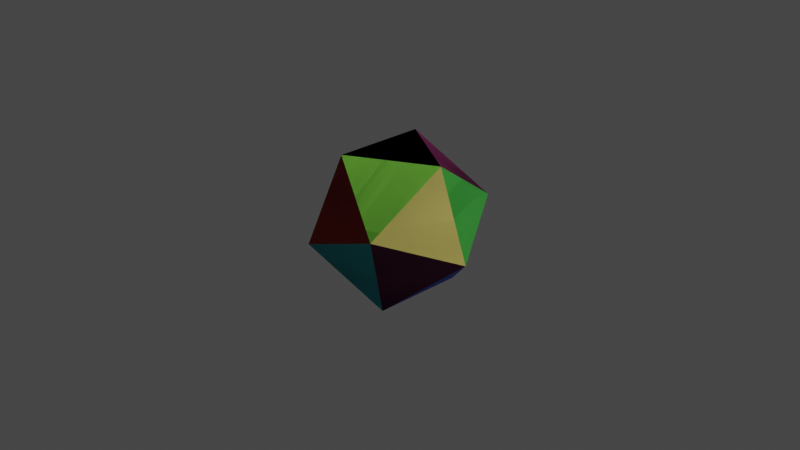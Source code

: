 # Source: ico.blend  (saved by Blender 3.0.42; exported with 4.5.12 LTS)
import bpy
from mathutils import Matrix  # noqa: F401  (used for matrix-valued properties, if any)

bpy.ops.wm.read_factory_settings(use_empty=True)
scene = bpy.context.scene
scene.name = 'Scene'

# ---- collections
col_collection = bpy.data.collections.new('Collection'); scene.collection.children.link(col_collection)

# ---- materials (node trees are filled in below, after node groups)
mat_material = bpy.data.materials.new('Material')
mat_material.alpha_threshold = 0.0
mat_material.use_transparent_shadow = False
mat_material.line_color = (0.0, 0.0, 0.0, 1.0)
mat_material_001 = bpy.data.materials.new('Material.001')
mat_material_001.alpha_threshold = 0.0
mat_material_001.use_transparent_shadow = False
mat_material_001.line_color = (0.0, 0.0, 0.0, 1.0)
mat_material_002 = bpy.data.materials.new('Material.002')
mat_material_002.alpha_threshold = 0.0
mat_material_002.use_transparent_shadow = False
mat_material_002.line_color = (0.0, 0.0, 0.0, 1.0)
mat_material_004 = bpy.data.materials.new('Material.004')
mat_material_004.use_transparent_shadow = False
mat_material_005 = bpy.data.materials.new('Material.005')
mat_material_005.use_transparent_shadow = False
mat_material_006 = bpy.data.materials.new('Material.006')
mat_material_006.use_transparent_shadow = False
mat_material_007 = bpy.data.materials.new('Material.007')
mat_material_007.use_transparent_shadow = False
mat_material_008 = bpy.data.materials.new('Material.008')
mat_material_008.use_transparent_shadow = False
mat_material_009 = bpy.data.materials.new('Material.009')
mat_material_009.use_transparent_shadow = False
mat_material_010 = bpy.data.materials.new('Material.010')
mat_material_010.use_transparent_shadow = False

# ---- material node trees
mat_material.use_nodes = True; mat_material.node_tree.nodes.clear()
_N = mat_material.node_tree.nodes; _L = mat_material.node_tree.links
n0 = _N.new('ShaderNodeOutputMaterial'); n0.name = 'Material Output'; n0.location = (300, 300)
n1 = _N.new('ShaderNodeBsdfPrincipled'); n1.name = 'Principled BSDF'; n1.location = (10, 300)
n1.distribution = 'GGX'
n1.subsurface_method = 'RANDOM_WALK_SKIN'
n1.inputs[2].default_value = 0.4
n1.inputs[3].default_value = 1.45
n1.inputs[27].default_value = (0.0, 0.0, 0.0, 1.0)
n1.inputs[28].default_value = 1.0
_L.new(n1.outputs[0], n0.inputs[0])
n0.is_active_output = True
mat_material_001.use_nodes = True; mat_material_001.node_tree.nodes.clear()
_N = mat_material_001.node_tree.nodes; _L = mat_material_001.node_tree.links
n0 = _N.new('ShaderNodeOutputMaterial'); n0.name = 'Material Output'; n0.location = (300, 300)
n1 = _N.new('ShaderNodeBsdfPrincipled'); n1.name = 'Principled BSDF'; n1.location = (10, 300)
n1.distribution = 'GGX'
n1.subsurface_method = 'RANDOM_WALK_SKIN'
n1.inputs[0].default_value = (0.1022, 0.6584, 0.1022, 1.0)
n1.inputs[2].default_value = 0.4
n1.inputs[3].default_value = 1.45
n1.inputs[27].default_value = (0.0, 0.0, 0.0, 1.0)
n1.inputs[28].default_value = 1.0
_L.new(n1.outputs[0], n0.inputs[0])
n0.is_active_output = True
mat_material_002.use_nodes = True; mat_material_002.node_tree.nodes.clear()
_N = mat_material_002.node_tree.nodes; _L = mat_material_002.node_tree.links
n0 = _N.new('ShaderNodeOutputMaterial'); n0.name = 'Material Output'; n0.location = (300, 300)
n1 = _N.new('ShaderNodeBsdfPrincipled'); n1.name = 'Principled BSDF'; n1.location = (10, 300)
n1.distribution = 'GGX'
n1.subsurface_method = 'RANDOM_WALK_SKIN'
n1.inputs[0].default_value = (0.2016, 0.005605, 0.09759, 1.0)
n1.inputs[2].default_value = 0.4
n1.inputs[3].default_value = 1.45
n1.inputs[27].default_value = (0.0, 0.0, 0.0, 1.0)
n1.inputs[28].default_value = 1.0
_L.new(n1.outputs[0], n0.inputs[0])
n0.is_active_output = True
mat_material_004.use_nodes = True; mat_material_004.node_tree.nodes.clear()
_N = mat_material_004.node_tree.nodes; _L = mat_material_004.node_tree.links
n0 = _N.new('ShaderNodeBsdfPrincipled'); n0.name = 'Principled BSDF'; n0.location = (10, 300)
n0.distribution = 'GGX'
n0.subsurface_method = 'RANDOM_WALK_SKIN'
n0.inputs[0].default_value = (0.05781, 0.01521, 0.4287, 1.0)
n0.inputs[3].default_value = 1.45
n0.inputs[27].default_value = (0.0, 0.0, 0.0, 1.0)
n0.inputs[28].default_value = 1.0
n1 = _N.new('ShaderNodeOutputMaterial'); n1.name = 'Material Output'; n1.location = (300, 300)
_L.new(n0.outputs[0], n1.inputs[0])
n1.is_active_output = True
mat_material_005.use_nodes = True; mat_material_005.node_tree.nodes.clear()
_N = mat_material_005.node_tree.nodes; _L = mat_material_005.node_tree.links
n0 = _N.new('ShaderNodeBsdfPrincipled'); n0.name = 'Principled BSDF'; n0.location = (10, 300)
n0.distribution = 'GGX'
n0.subsurface_method = 'RANDOM_WALK_SKIN'
n0.inputs[0].default_value = (0.01033, 0.0865, 1.0, 1.0)
n0.inputs[3].default_value = 1.45
n0.inputs[27].default_value = (0.0, 0.0, 0.0, 1.0)
n0.inputs[28].default_value = 1.0
n1 = _N.new('ShaderNodeOutputMaterial'); n1.name = 'Material Output'; n1.location = (300, 300)
_L.new(n0.outputs[0], n1.inputs[0])
n1.is_active_output = True
mat_material_006.use_nodes = True; mat_material_006.node_tree.nodes.clear()
_N = mat_material_006.node_tree.nodes; _L = mat_material_006.node_tree.links
n0 = _N.new('ShaderNodeBsdfPrincipled'); n0.name = 'Principled BSDF'; n0.location = (10, 300)
n0.distribution = 'GGX'
n0.subsurface_method = 'RANDOM_WALK_SKIN'
n0.inputs[0].default_value = (0.004025, 0.2462, 0.7913, 1.0)
n0.inputs[3].default_value = 1.45
n0.inputs[27].default_value = (0.0, 0.0, 0.0, 1.0)
n0.inputs[28].default_value = 1.0
n1 = _N.new('ShaderNodeOutputMaterial'); n1.name = 'Material Output'; n1.location = (300, 300)
_L.new(n0.outputs[0], n1.inputs[0])
n1.is_active_output = True
mat_material_007.use_nodes = True; mat_material_007.node_tree.nodes.clear()
_N = mat_material_007.node_tree.nodes; _L = mat_material_007.node_tree.links
n0 = _N.new('ShaderNodeBsdfPrincipled'); n0.name = 'Principled BSDF'; n0.location = (10, 300)
n0.distribution = 'GGX'
n0.subsurface_method = 'RANDOM_WALK_SKIN'
n0.inputs[0].default_value = (0.0, 0.4735, 0.5711, 1.0)
n0.inputs[3].default_value = 1.45
n0.inputs[27].default_value = (0.0, 0.0, 0.0, 1.0)
n0.inputs[28].default_value = 1.0
n1 = _N.new('ShaderNodeOutputMaterial'); n1.name = 'Material Output'; n1.location = (300, 300)
_L.new(n0.outputs[0], n1.inputs[0])
n1.is_active_output = True
mat_material_008.use_nodes = True; mat_material_008.node_tree.nodes.clear()
_N = mat_material_008.node_tree.nodes; _L = mat_material_008.node_tree.links
n0 = _N.new('ShaderNodeBsdfPrincipled'); n0.name = 'Principled BSDF'; n0.location = (10, 300)
n0.distribution = 'GGX'
n0.subsurface_method = 'RANDOM_WALK_SKIN'
n0.inputs[0].default_value = (0.4508, 0.0, 0.0, 1.0)
n0.inputs[3].default_value = 1.45
n0.inputs[27].default_value = (0.0, 0.0, 0.0, 1.0)
n0.inputs[28].default_value = 1.0
n1 = _N.new('ShaderNodeOutputMaterial'); n1.name = 'Material Output'; n1.location = (300, 300)
_L.new(n0.outputs[0], n1.inputs[0])
n1.is_active_output = True
mat_material_009.use_nodes = True; mat_material_009.node_tree.nodes.clear()
_N = mat_material_009.node_tree.nodes; _L = mat_material_009.node_tree.links
n0 = _N.new('ShaderNodeBsdfPrincipled'); n0.name = 'Principled BSDF'; n0.location = (10, 300)
n0.distribution = 'GGX'
n0.subsurface_method = 'RANDOM_WALK_SKIN'
n0.inputs[0].default_value = (0.2582, 0.7454, 0.07619, 1.0)
n0.inputs[3].default_value = 1.45
n0.inputs[27].default_value = (0.0, 0.0, 0.0, 1.0)
n0.inputs[28].default_value = 1.0
n1 = _N.new('ShaderNodeOutputMaterial'); n1.name = 'Material Output'; n1.location = (300, 300)
_L.new(n0.outputs[0], n1.inputs[0])
n1.is_active_output = True
mat_material_010.use_nodes = True; mat_material_010.node_tree.nodes.clear()
_N = mat_material_010.node_tree.nodes; _L = mat_material_010.node_tree.links
n0 = _N.new('ShaderNodeBsdfPrincipled'); n0.name = 'Principled BSDF'; n0.location = (10, 300)
n0.distribution = 'GGX'
n0.subsurface_method = 'RANDOM_WALK_SKIN'
n0.inputs[0].default_value = (0.8308, 0.7157, 0.1878, 1.0)
n0.inputs[3].default_value = 1.45
n0.inputs[27].default_value = (0.0, 0.0, 0.0, 1.0)
n0.inputs[28].default_value = 1.0
n1 = _N.new('ShaderNodeOutputMaterial'); n1.name = 'Material Output'; n1.location = (300, 300)
_L.new(n0.outputs[0], n1.inputs[0])
n1.is_active_output = True

# ---- world
world_world = bpy.data.worlds.new('World'); scene.world = world_world
world_world.use_nodes = True; world_world.node_tree.nodes.clear()
_N = world_world.node_tree.nodes; _L = world_world.node_tree.links
n0 = _N.new('ShaderNodeOutputWorld'); n0.name = 'World Output'; n0.location = (300, 300)
n1 = _N.new('ShaderNodeBackground'); n1.name = 'Background'; n1.location = (10, 300)
n1.inputs[0].default_value = (0.05088, 0.05088, 0.05088, 1.0)
_L.new(n1.outputs[0], n0.inputs[0])
n0.is_active_output = True
world_world.color = (0.05088, 0.05088, 0.05088)
world_world.use_sun_shadow = False
world_world.sun_shadow_jitter_overblur = 0.0

# ---- cameras
cam_camera = bpy.data.cameras.new('Camera')
cam_camera.clip_end = 100.0
cam_camera.ortho_scale = 7.314

# ---- lights
light_light = bpy.data.lights.new('Light', 'POINT')
light_light.transmission_factor = 0.0
light_light.energy = 1000.0
light_light.shadow_soft_size = 0.1
light_light.shadow_maximum_resolution = 0.006
light_light.use_absolute_resolution = True

# ---- meshes
me_cube = bpy.data.meshes.new('Cube')
me_cube.from_pydata([(0.5774, -1.0, -1.512), (-1.155, 0.0, -1.512), (0.5774, 1.0, -1.512), (-0.9342, -1.618, -0.3568), (1.868, 0.0, -0.3568), (-0.9342, 1.618, -0.3568), (0.9342, -1.618, 0.3568), (-1.868, 0.0, 0.3568), (0.9342, 1.618, 0.3568), (-0.5774, -1.0, 1.512), (1.155, 0.0, 1.512), (-0.5774, 1.0, 1.512)], [], [(1, 2, 0), (10, 11, 9), (9, 11, 7), (7, 11, 5), (5, 11, 8), (10, 8, 11), (10, 9, 6), (6, 9, 3), (9, 7, 3), (8, 10, 4), (10, 6, 4), (5, 2, 1), (5, 1, 7), (5, 8, 2), (4, 2, 8), (2, 4, 0), (4, 6, 0), (3, 0, 6), (3, 7, 1), (1, 0, 3)])
_uv = me_cube.uv_layers.new(name='UVMap')
_uv.uv.foreach_set('vector', [0.0, 0.0, 0.0, 0.0, 0.0, 0.0, 0.0, 0.0, 0.0, 0.0, 0.0, 0.0, 0.0, 0.0, 0.0, 0.0, 0.0, 0.0, 0.0, 0.0, 0.0, 0.0, 0.0, 0.0, 0.0, 0.0, 0.0, 0.0, 0.0, 0.0, 0.0, 0.0, 0.0, 0.0, 0.0, 0.0, 0.0, 0.0, 0.0, 0.0, 0.0, 0.0, 0.0, 0.0, 0.0, 0.0, 0.0, 0.0, 0.0, 0.0, 0.0, 0.0, 0.0, 0.0, 0.0, 0.0, 0.0, 0.0, 0.0, 0.0, 0.0, 0.0, 0.0, 0.0, 0.0, 0.0, 0.0, 0.0, 0.0, 0.0, 0.0, 0.0, 0.0, 0.0, 0.0, 0.0, 0.0, 0.0, 0.0, 0.0, 0.0, 0.0, 0.0, 0.0, 0.0, 0.0, 0.0, 0.0, 0.0, 0.0, 0.0, 0.0, 0.0, 0.0, 0.0, 0.0, 0.0, 0.0, 0.0, 0.0, 0.0, 0.0, 0.0, 0.0, 0.0, 0.0, 0.0, 0.0, 0.0, 0.0, 0.0, 0.0, 0.0, 0.0, 0.0, 0.0, 0.0, 0.0, 0.0, 0.0])
me_cube.materials.append(mat_material)
me_cube.use_remesh_preserve_volume = False
me_cube.use_remesh_preserve_attributes = False
me_cube.use_mirror_vertex_groups = False
me_cube.update()
me_cube_001 = bpy.data.meshes.new('Cube.001')
me_cube_001.from_pydata([(0.5774, -1.0, -1.512), (-1.155, 0.0, -1.512), (0.5774, 1.0, -1.512), (-0.9342, -1.618, -0.3568), (1.868, 0.0, -0.3568), (-0.9342, 1.618, -0.3568), (0.9342, -1.618, 0.3568), (-1.868, 0.0, 0.3568), (0.9342, 1.618, 0.3568), (-0.5774, -1.0, 1.512), (1.155, 0.0, 1.512), (-0.5774, 1.0, 1.512)], [], [(1, 2, 0), (10, 11, 9), (9, 11, 7), (7, 11, 5), (5, 11, 8), (10, 8, 11), (10, 9, 6), (6, 9, 3), (9, 7, 3), (8, 10, 4), (10, 6, 4), (5, 2, 1), (5, 1, 7), (5, 8, 2), (4, 2, 8), (2, 4, 0), (4, 6, 0), (3, 0, 6), (3, 7, 1), (1, 0, 3)])
me_cube_001.polygons.foreach_set('material_index', [4, 2, 4, 3, 2, 1, 7, 6, 5, 0, 8, 5, 0, 0, 3, 3, 1, 5, 8, 1])
_uv = me_cube_001.uv_layers.new(name='UVMap')
_uv.uv.foreach_set('vector', [0.0, 0.0, 0.0, 0.0, 0.0, 0.0, 0.0, 0.0, 0.0, 0.0, 0.0, 0.0, 0.0, 0.0, 0.0, 0.0, 0.0, 0.0, 0.0, 0.0, 0.0, 0.0, 0.0, 0.0, 0.0, 0.0, 0.0, 0.0, 0.0, 0.0, 0.0, 0.0, 0.0, 0.0, 0.0, 0.0, 0.0, 0.0, 0.0, 0.0, 0.0, 0.0, 0.0, 0.0, 0.0, 0.0, 0.0, 0.0, 0.0, 0.0, 0.0, 0.0, 0.0, 0.0, 0.0, 0.0, 0.0, 0.0, 0.0, 0.0, 0.0, 0.0, 0.0, 0.0, 0.0, 0.0, 0.0, 0.0, 0.0, 0.0, 0.0, 0.0, 0.0, 0.0, 0.0, 0.0, 0.0, 0.0, 0.0, 0.0, 0.0, 0.0, 0.0, 0.0, 0.0, 0.0, 0.0, 0.0, 0.0, 0.0, 0.0, 0.0, 0.0, 0.0, 0.0, 0.0, 0.0, 0.0, 0.0, 0.0, 0.0, 0.0, 0.0, 0.0, 0.0, 0.0, 0.0, 0.0, 0.0, 0.0, 0.0, 0.0, 0.0, 0.0, 0.0, 0.0, 0.0, 0.0, 0.0, 0.0])
me_cube_001.materials.append(mat_material_001)
me_cube_001.materials.append(mat_material_002)
me_cube_001.materials.append(mat_material_004)
me_cube_001.materials.append(mat_material_005)
me_cube_001.materials.append(mat_material_006)
me_cube_001.materials.append(mat_material_007)
me_cube_001.materials.append(mat_material_008)
me_cube_001.materials.append(mat_material_009)
me_cube_001.materials.append(mat_material_010)
me_cube_001.use_remesh_preserve_volume = False
me_cube_001.use_remesh_preserve_attributes = False
me_cube_001.use_mirror_vertex_groups = False
me_cube_001.update()

# ---- objects
ob_cube = bpy.data.objects.new('Cube', me_cube)
ob_light = bpy.data.objects.new('Light', light_light)
ob_camera = bpy.data.objects.new('Camera', cam_camera)
ob_cube_001 = bpy.data.objects.new('Cube.001', me_cube_001)

# ---- transforms, parenting, visibility, modifiers, constraints
ob_cube.location = (0.0, 0.0, 0.0)
ob_cube.scale = (0.5, 0.5, 0.5)
ob_cube.lock_rotations_4d = False
ob_cube.empty_display_type = 'ARROWS'
ob_cube.lineart.crease_threshold = 0.0
ob_light.location = (4.076, 1.005, 5.904)
ob_light.rotation_euler = (0.6503, 0.05522, 1.866)
ob_light.lock_rotations_4d = False
ob_light.empty_display_type = 'ARROWS'
ob_light.color = (0.0, 0.0, 0.0, 0.0)
ob_light.lineart.crease_threshold = 0.0
ob_camera.location = (7.359, -6.926, 4.958)
ob_camera.rotation_euler = (1.109, 0.0, 0.8149)
ob_camera.lock_rotations_4d = False
ob_camera.empty_display_type = 'ARROWS'
ob_camera.color = (0.0, 0.0, 0.0, 0.0)
ob_camera.display_type = 'WIRE'
ob_camera.lineart.crease_threshold = 0.0
ob_cube_001.location = (0.0, 0.0, 0.0)
ob_cube_001.scale = (0.5, 0.5, 0.5)
ob_cube_001.lock_rotations_4d = False
ob_cube_001.empty_display_type = 'ARROWS'
ob_cube_001.lineart.crease_threshold = 0.0

# ---- collection membership
col_collection.objects.link(ob_cube)
col_collection.objects.link(ob_light)
col_collection.objects.link(ob_camera)
col_collection.objects.link(ob_cube_001)

# ---- scene / render settings (as saved in the file)
scene.camera = ob_camera
scene.frame_start = 1; scene.frame_end = 250; scene.frame_set(49)
scene.render.engine = 'BLENDER_EEVEE_NEXT'
scene.cycles.sampling_pattern = 'TABULATED_SOBOL'
scene.cycles.use_light_tree = False
scene.view_settings.view_transform = 'Filmic'
bpy.context.view_layer.update()
